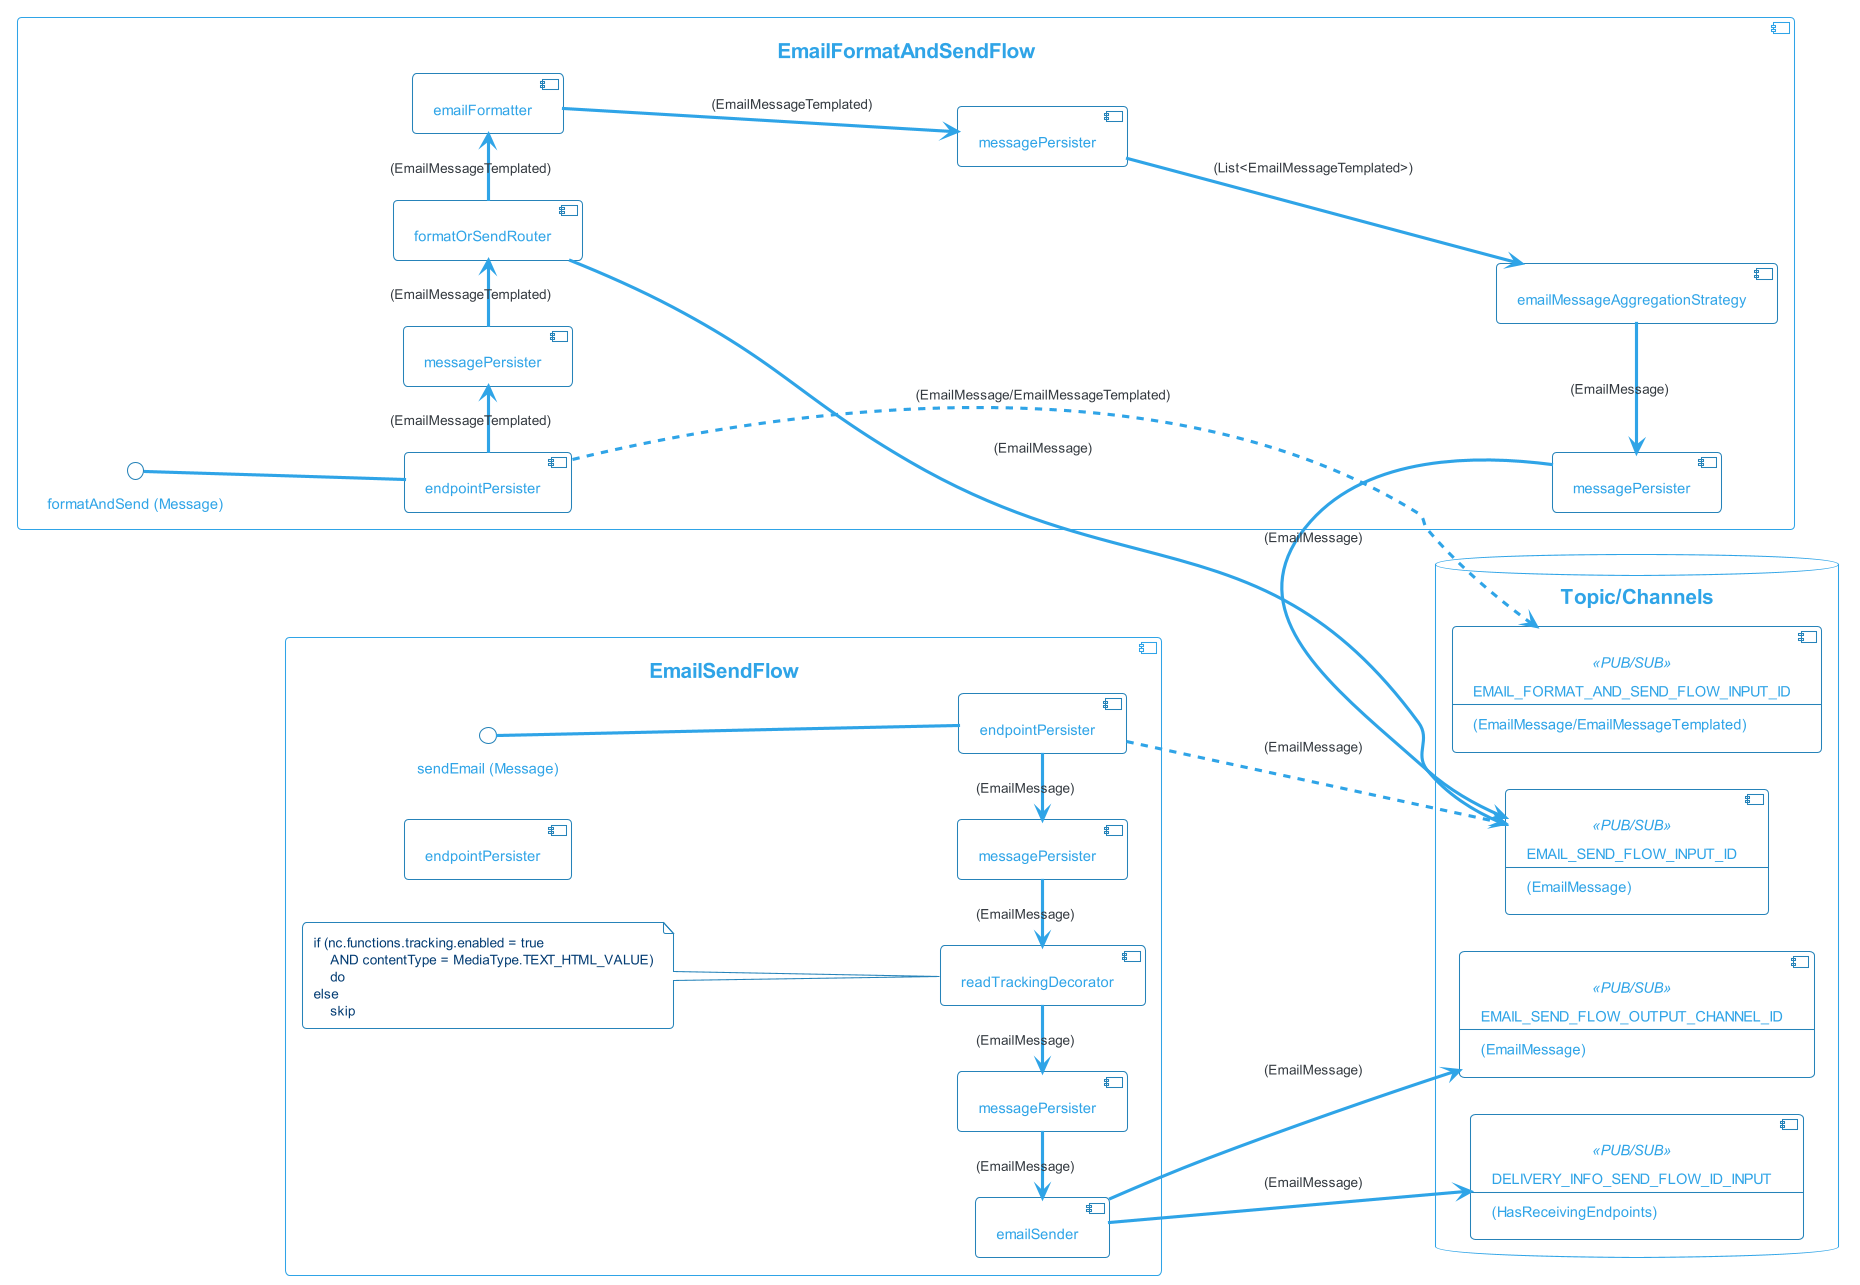

The diagram above was rendered by PlantUML. Its source (embedded in the PNG):
@startuml

!theme cerulean-outline

left to right direction

skinparam backgroundcolor White
skinparam component {
    backgroundColor<<user defined>> LightGray
}
/'
database "PostgreSQL" {
    [nc_message]
    [nc_endpoint]
}
'/

database "Topic/Channels" {
    component EMAIL_FORMAT_AND_SEND_FLOW_INPUT_ID<<PUB/SUB>>[
        EMAIL_FORMAT_AND_SEND_FLOW_INPUT_ID
        --
        (EmailMessage/EmailMessageTemplated)
    ]

    component EMAIL_SEND_FLOW_INPUT_ID<<PUB/SUB>>[
        EMAIL_SEND_FLOW_INPUT_ID
        --
        (EmailMessage)
    ]

    component EMAIL_SEND_FLOW_OUTPUT_CHANNEL_ID<<PUB/SUB>>[
        EMAIL_SEND_FLOW_OUTPUT_CHANNEL_ID
        --
        (EmailMessage)
    ]

    component DELIVERY_INFO_SEND_FLOW_ID_INPUT<<PUB/SUB>>  [
        DELIVERY_INFO_SEND_FLOW_ID_INPUT
        --
        (HasReceivingEndpoints)
    ]

}

component "EmailSendFlow" {
    [endpointPersister] as endpointPersister1
    [messagePersister] as messagePersister1
    [readTrackingDecorator]
    [endpointPersister] as endpointPersister2
    [messagePersister] as messagePersister2
    [emailSender]

    endpointPersister1 -l-> messagePersister1: (EmailMessage)
    messagePersister1 -l-> readTrackingDecorator: (EmailMessage)
    readTrackingDecorator -l-> messagePersister2: (EmailMessage)
    messagePersister2 -l-> emailSender: (EmailMessage)


    endpointPersister1 ..> EMAIL_SEND_FLOW_INPUT_ID : (EmailMessage) 
    emailSender --> EMAIL_SEND_FLOW_OUTPUT_CHANNEL_ID : (EmailMessage) 

    emailSender --> DELIVERY_INFO_SEND_FLOW_ID_INPUT : (EmailMessage) 

    note left of readTrackingDecorator 
        if (nc.functions.tracking.enabled = true 
            AND contentType = MediaType.TEXT_HTML_VALUE)
            do
        else
            skip       
    end note  

    
    interface "sendEmail (Message)" as sendEmail        
        endpointPersister1 -u- sendEmail
}



component "EmailFormatAndSendFlow" {
    [endpointPersister] as endpointPersister3
    [messagePersister] as messagePersister3
    [formatOrSendRouter]
    [emailFormatter]
    [messagePersister] as messagePersister4
    [emailMessageAggregationStrategy]
    [messagePersister] as messagePersister5


    emailFormatter --> messagePersister4: (EmailMessageTemplated)
    messagePersister4 --> emailMessageAggregationStrategy: (List<EmailMessageTemplated>)

    endpointPersister3 .> EMAIL_FORMAT_AND_SEND_FLOW_INPUT_ID : (EmailMessage/EmailMessageTemplated) 



    endpointPersister3 -> messagePersister3 : (EmailMessageTemplated)
    messagePersister3 -> formatOrSendRouter : (EmailMessageTemplated)
    formatOrSendRouter -> emailFormatter : (EmailMessageTemplated)
    formatOrSendRouter -> EMAIL_SEND_FLOW_INPUT_ID : (EmailMessage)

    emailMessageAggregationStrategy -l-> messagePersister5 : (EmailMessage) 
    messagePersister5 -> EMAIL_SEND_FLOW_INPUT_ID : (EmailMessage) 

    interface "formatAndSend (Message)" as formatAndSend        
        endpointPersister3 -u- formatAndSend
        
}







@enduml